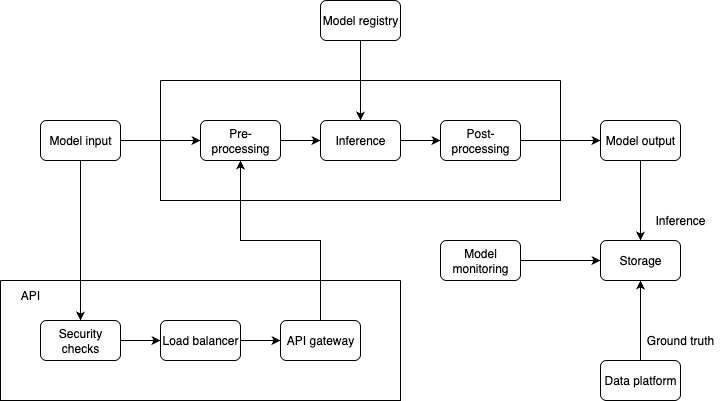

The diagram above was exported from draw.io. Its source (the exported page's mxGraphModel, read from the mxfile embedded in the PNG):
<mxGraphModel dx="976" dy="563" grid="1" gridSize="10" guides="1" tooltips="1" connect="1" arrows="1" fold="1" page="1" pageScale="1" pageWidth="850" pageHeight="1100" math="0" shadow="0">
  <root>
    <mxCell id="0" />
    <mxCell id="1" parent="0" />
    <mxCell id="npTFrT4JdzMl8Mm1a12r-3" style="edgeStyle=orthogonalEdgeStyle;rounded=0;orthogonalLoop=1;jettySize=auto;html=1;exitX=1;exitY=0.5;exitDx=0;exitDy=0;entryX=0;entryY=0.5;entryDx=0;entryDy=0;" parent="1" source="npTFrT4JdzMl8Mm1a12r-1" target="npTFrT4JdzMl8Mm1a12r-2" edge="1">
      <mxGeometry relative="1" as="geometry" />
    </mxCell>
    <mxCell id="npTFrT4JdzMl8Mm1a12r-26" style="edgeStyle=orthogonalEdgeStyle;rounded=0;orthogonalLoop=1;jettySize=auto;html=1;exitX=0.5;exitY=1;exitDx=0;exitDy=0;entryX=0.5;entryY=0;entryDx=0;entryDy=0;" parent="1" source="npTFrT4JdzMl8Mm1a12r-1" target="npTFrT4JdzMl8Mm1a12r-16" edge="1">
      <mxGeometry relative="1" as="geometry" />
    </mxCell>
    <mxCell id="npTFrT4JdzMl8Mm1a12r-1" value="Model input" style="rounded=1;whiteSpace=wrap;html=1;" parent="1" vertex="1">
      <mxGeometry x="80" y="160" width="80" height="40" as="geometry" />
    </mxCell>
    <mxCell id="npTFrT4JdzMl8Mm1a12r-10" style="edgeStyle=orthogonalEdgeStyle;rounded=0;orthogonalLoop=1;jettySize=auto;html=1;exitX=1;exitY=0.5;exitDx=0;exitDy=0;entryX=0;entryY=0.5;entryDx=0;entryDy=0;" parent="1" source="npTFrT4JdzMl8Mm1a12r-2" target="npTFrT4JdzMl8Mm1a12r-4" edge="1">
      <mxGeometry relative="1" as="geometry" />
    </mxCell>
    <mxCell id="npTFrT4JdzMl8Mm1a12r-2" value="Pre-processing" style="rounded=1;whiteSpace=wrap;html=1;" parent="1" vertex="1">
      <mxGeometry x="240" y="160" width="80" height="40" as="geometry" />
    </mxCell>
    <mxCell id="npTFrT4JdzMl8Mm1a12r-11" style="edgeStyle=orthogonalEdgeStyle;rounded=0;orthogonalLoop=1;jettySize=auto;html=1;exitX=0.5;exitY=1;exitDx=0;exitDy=0;entryX=0.5;entryY=0;entryDx=0;entryDy=0;" parent="1" source="npTFrT4JdzMl8Mm1a12r-5" target="npTFrT4JdzMl8Mm1a12r-4" edge="1">
      <mxGeometry relative="1" as="geometry" />
    </mxCell>
    <mxCell id="npTFrT4JdzMl8Mm1a12r-5" value="Model registry" style="rounded=1;whiteSpace=wrap;html=1;" parent="1" vertex="1">
      <mxGeometry x="360" y="40" width="80" height="40" as="geometry" />
    </mxCell>
    <mxCell id="npTFrT4JdzMl8Mm1a12r-13" style="edgeStyle=orthogonalEdgeStyle;rounded=0;orthogonalLoop=1;jettySize=auto;html=1;exitX=1;exitY=0.5;exitDx=0;exitDy=0;entryX=0;entryY=0.5;entryDx=0;entryDy=0;" parent="1" source="npTFrT4JdzMl8Mm1a12r-6" target="npTFrT4JdzMl8Mm1a12r-7" edge="1">
      <mxGeometry relative="1" as="geometry" />
    </mxCell>
    <mxCell id="npTFrT4JdzMl8Mm1a12r-14" style="edgeStyle=orthogonalEdgeStyle;rounded=0;orthogonalLoop=1;jettySize=auto;html=1;exitX=0.5;exitY=1;exitDx=0;exitDy=0;entryX=0.5;entryY=0;entryDx=0;entryDy=0;" parent="1" source="npTFrT4JdzMl8Mm1a12r-7" target="npTFrT4JdzMl8Mm1a12r-8" edge="1">
      <mxGeometry relative="1" as="geometry" />
    </mxCell>
    <mxCell id="npTFrT4JdzMl8Mm1a12r-7" value="Model output" style="rounded=1;whiteSpace=wrap;html=1;" parent="1" vertex="1">
      <mxGeometry x="640" y="160" width="80" height="40" as="geometry" />
    </mxCell>
    <mxCell id="npTFrT4JdzMl8Mm1a12r-8" value="Storage" style="rounded=1;whiteSpace=wrap;html=1;" parent="1" vertex="1">
      <mxGeometry x="640" y="280" width="80" height="40" as="geometry" />
    </mxCell>
    <mxCell id="wDbjFuBoIVrGoDplIFjY-1" style="edgeStyle=orthogonalEdgeStyle;rounded=0;orthogonalLoop=1;jettySize=auto;html=1;exitX=1;exitY=0.5;exitDx=0;exitDy=0;entryX=0;entryY=0.5;entryDx=0;entryDy=0;" edge="1" parent="1" source="npTFrT4JdzMl8Mm1a12r-9" target="npTFrT4JdzMl8Mm1a12r-8">
      <mxGeometry relative="1" as="geometry" />
    </mxCell>
    <mxCell id="npTFrT4JdzMl8Mm1a12r-9" value="Model monitoring" style="rounded=1;whiteSpace=wrap;html=1;" parent="1" vertex="1">
      <mxGeometry x="480" y="280" width="80" height="40" as="geometry" />
    </mxCell>
    <mxCell id="npTFrT4JdzMl8Mm1a12r-27" style="edgeStyle=orthogonalEdgeStyle;rounded=0;orthogonalLoop=1;jettySize=auto;html=1;exitX=1;exitY=0.5;exitDx=0;exitDy=0;" parent="1" source="npTFrT4JdzMl8Mm1a12r-16" target="npTFrT4JdzMl8Mm1a12r-18" edge="1">
      <mxGeometry relative="1" as="geometry" />
    </mxCell>
    <mxCell id="npTFrT4JdzMl8Mm1a12r-16" value="Security checks" style="rounded=1;whiteSpace=wrap;html=1;" parent="1" vertex="1">
      <mxGeometry x="80" y="360" width="80" height="40" as="geometry" />
    </mxCell>
    <mxCell id="npTFrT4JdzMl8Mm1a12r-29" style="edgeStyle=orthogonalEdgeStyle;rounded=0;orthogonalLoop=1;jettySize=auto;html=1;exitX=0.5;exitY=0;exitDx=0;exitDy=0;entryX=0.5;entryY=1;entryDx=0;entryDy=0;" parent="1" source="npTFrT4JdzMl8Mm1a12r-17" target="npTFrT4JdzMl8Mm1a12r-2" edge="1">
      <mxGeometry relative="1" as="geometry" />
    </mxCell>
    <mxCell id="npTFrT4JdzMl8Mm1a12r-17" value="API gateway" style="rounded=1;whiteSpace=wrap;html=1;" parent="1" vertex="1">
      <mxGeometry x="320" y="360" width="80" height="40" as="geometry" />
    </mxCell>
    <mxCell id="npTFrT4JdzMl8Mm1a12r-28" style="edgeStyle=orthogonalEdgeStyle;rounded=0;orthogonalLoop=1;jettySize=auto;html=1;exitX=1;exitY=0.5;exitDx=0;exitDy=0;entryX=0;entryY=0.5;entryDx=0;entryDy=0;" parent="1" source="npTFrT4JdzMl8Mm1a12r-18" target="npTFrT4JdzMl8Mm1a12r-17" edge="1">
      <mxGeometry relative="1" as="geometry" />
    </mxCell>
    <mxCell id="npTFrT4JdzMl8Mm1a12r-18" value="Load balancer" style="rounded=1;whiteSpace=wrap;html=1;" parent="1" vertex="1">
      <mxGeometry x="200" y="360" width="80" height="40" as="geometry" />
    </mxCell>
    <mxCell id="npTFrT4JdzMl8Mm1a12r-20" value="" style="swimlane;startSize=0;" parent="1" vertex="1">
      <mxGeometry x="200" y="120" width="400" height="120" as="geometry" />
    </mxCell>
    <mxCell id="npTFrT4JdzMl8Mm1a12r-4" value="Inference" style="rounded=1;whiteSpace=wrap;html=1;" parent="npTFrT4JdzMl8Mm1a12r-20" vertex="1">
      <mxGeometry x="160" y="40" width="80" height="40" as="geometry" />
    </mxCell>
    <mxCell id="npTFrT4JdzMl8Mm1a12r-6" value="Post-processing" style="rounded=1;whiteSpace=wrap;html=1;" parent="npTFrT4JdzMl8Mm1a12r-20" vertex="1">
      <mxGeometry x="280" y="40" width="80" height="40" as="geometry" />
    </mxCell>
    <mxCell id="npTFrT4JdzMl8Mm1a12r-12" style="edgeStyle=orthogonalEdgeStyle;rounded=0;orthogonalLoop=1;jettySize=auto;html=1;exitX=1;exitY=0.5;exitDx=0;exitDy=0;entryX=0;entryY=0.5;entryDx=0;entryDy=0;" parent="npTFrT4JdzMl8Mm1a12r-20" source="npTFrT4JdzMl8Mm1a12r-4" target="npTFrT4JdzMl8Mm1a12r-6" edge="1">
      <mxGeometry relative="1" as="geometry" />
    </mxCell>
    <mxCell id="npTFrT4JdzMl8Mm1a12r-25" value="" style="swimlane;startSize=0;" parent="1" vertex="1">
      <mxGeometry x="40" y="320" width="400" height="120" as="geometry" />
    </mxCell>
    <mxCell id="npTFrT4JdzMl8Mm1a12r-30" value="API" style="text;html=1;align=center;verticalAlign=middle;whiteSpace=wrap;rounded=0;" parent="npTFrT4JdzMl8Mm1a12r-25" vertex="1">
      <mxGeometry width="60" height="30" as="geometry" />
    </mxCell>
    <mxCell id="wDbjFuBoIVrGoDplIFjY-3" style="edgeStyle=orthogonalEdgeStyle;rounded=0;orthogonalLoop=1;jettySize=auto;html=1;exitX=0.5;exitY=0;exitDx=0;exitDy=0;entryX=0.5;entryY=1;entryDx=0;entryDy=0;" edge="1" parent="1" source="wDbjFuBoIVrGoDplIFjY-2" target="npTFrT4JdzMl8Mm1a12r-8">
      <mxGeometry relative="1" as="geometry" />
    </mxCell>
    <mxCell id="wDbjFuBoIVrGoDplIFjY-2" value="Data platform" style="rounded=1;whiteSpace=wrap;html=1;" vertex="1" parent="1">
      <mxGeometry x="640" y="400" width="80" height="40" as="geometry" />
    </mxCell>
    <mxCell id="wDbjFuBoIVrGoDplIFjY-4" value="Inference" style="text;html=1;align=center;verticalAlign=middle;whiteSpace=wrap;rounded=0;" vertex="1" parent="1">
      <mxGeometry x="680" y="240" width="80" height="40" as="geometry" />
    </mxCell>
    <mxCell id="wDbjFuBoIVrGoDplIFjY-5" value="Ground truth" style="text;html=1;align=center;verticalAlign=middle;whiteSpace=wrap;rounded=0;" vertex="1" parent="1">
      <mxGeometry x="680" y="360" width="80" height="40" as="geometry" />
    </mxCell>
  </root>
</mxGraphModel>